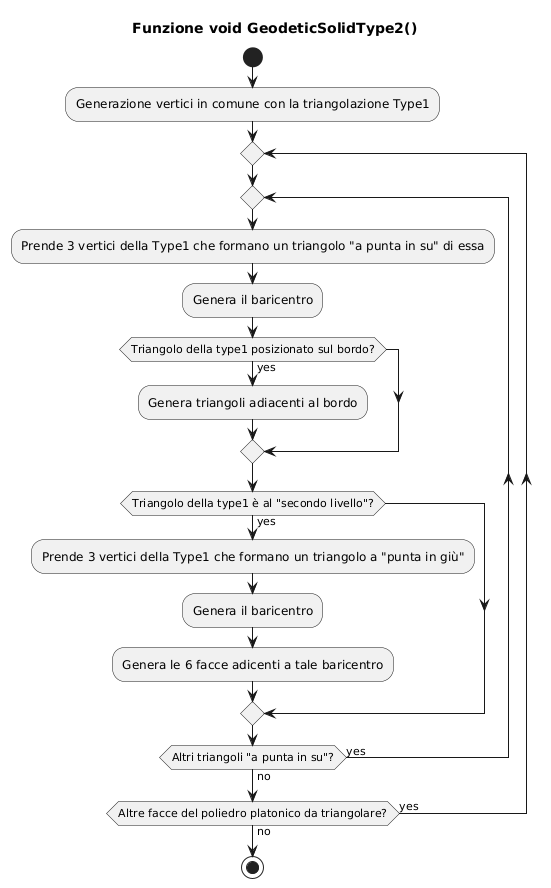

The diagram above was rendered by PlantUML. Its source (embedded in the PNG):
@startuml
title Funzione void GeodeticSolidType2()
start

:Generazione vertici in comune con la triangolazione Type1;

repeat 

repeat

:Prende 3 vertici della Type1 che formano un triangolo "a punta in su" di essa;

:Genera il baricentro;

if (Triangolo della type1 posizionato sul bordo?) then (yes)
  :Genera triangoli adiacenti al bordo;
endif

if (Triangolo della type1 è al "secondo livello"?) then (yes)
  :Prende 3 vertici della Type1 che formano un triangolo a "punta in giù";
  :Genera il baricentro;
  :Genera le 6 facce adicenti a tale baricentro;
endif

repeat while (Altri triangoli "a punta in su"?) is (yes) not (no)

repeat while (Altre facce del poliedro platonico da triangolare?) is (yes) not (no)

stop
@enduml